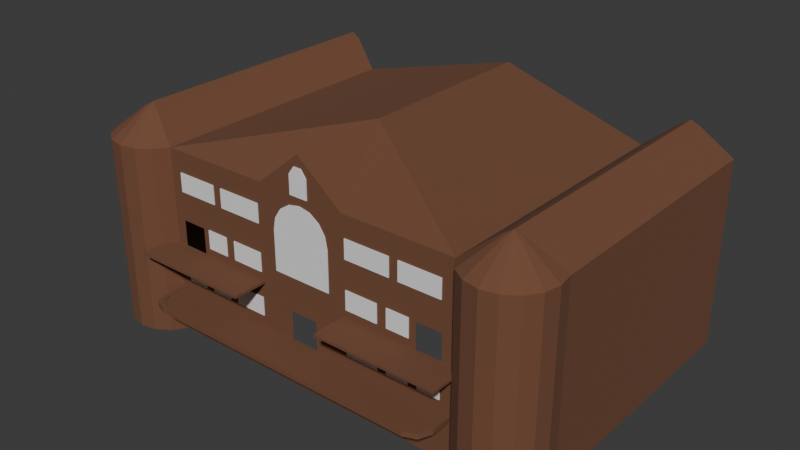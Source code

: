 # Source: Mansion_Fascia.blend  (saved by Blender 5.0.118; exported with 4.5.12 LTS)
import bpy
from mathutils import Matrix  # noqa: F401  (used for matrix-valued properties, if any)

bpy.ops.wm.read_factory_settings(use_empty=True)
scene = bpy.context.scene
scene.name = 'Scene'

# ---- collections
col_collection = bpy.data.collections.new('Collection'); scene.collection.children.link(col_collection)

# ---- materials (node trees are filled in below, after node groups)
mat_mansion_base = bpy.data.materials.new('Mansion_Base')

# ---- material node trees
mat_mansion_base.use_nodes = True; mat_mansion_base.node_tree.nodes.clear()
_N = mat_mansion_base.node_tree.nodes; _L = mat_mansion_base.node_tree.links
n0 = _N.new('ShaderNodeBsdfPrincipled'); n0.name = 'Principled BSDF'; n0.location = (-200, 100)
n0.inputs[0].default_value = (0.1673, 0.06813, 0.03382, 1.0)
n0.inputs[2].default_value = 0.95
n1 = _N.new('ShaderNodeOutputMaterial'); n1.name = 'Material Output'; n1.location = (200, 100)
_L.new(n0.outputs[0], n1.inputs[0])
n1.is_active_output = True

# ---- world
world_world = bpy.data.worlds.new('World'); scene.world = world_world
world_world.use_nodes = True; world_world.node_tree.nodes.clear()
_N = world_world.node_tree.nodes; _L = world_world.node_tree.links
n0 = _N.new('ShaderNodeOutputWorld'); n0.name = 'World Output'; n0.location = (200, 100)
n1 = _N.new('ShaderNodeBackground'); n1.name = 'Background'; n1.location = (-200, 100)
n1.inputs[0].default_value = (0.05088, 0.05088, 0.05088, 1.0)
_L.new(n1.outputs[0], n0.inputs[0])
n0.is_active_output = True
world_world.color = (0.05088, 0.05088, 0.05088)
world_world.sun_shadow_jitter_overblur = 0.0

# ---- meshes
me_plane_001 = bpy.data.meshes.new('Plane.001')
me_plane_001.from_pydata([(0.0, 0.0, 7.5), (0.0, 0.0, -2.808), (0.0, 0.0, 2.5), (19.23, -2.389, 7.5), (17.8, -1.432, 7.5), (16.85, -0.0006439, 7.5), (25.1, 31.34, 7.5), (25.1, 31.34, -2.53), (16.85, -0.0006439, -7.5), (17.8, -1.432, -7.5), (19.23, -2.389, -7.5), (20.92, -2.725, -7.5), (22.61, -2.389, -7.5), (24.04, -1.432, -7.5), (25.0, -0.0006439, -7.5), (25.34, 1.688, -7.5), (25.1, 3.377, -7.5), (21.81, 30.51, 10.14), (20.03, 30.26, 10.14), (20.92, -2.725, 7.5), (22.61, -2.389, 7.5), (24.04, -1.432, 7.5), (25.0, -0.0006439, 7.5), (25.34, 1.688, 7.5), (25.1, 3.377, 7.5), (16.85, -0.0006439, -2.808), (15.69, -0.0005944, 0.1642), (17.8, -1.432, 2.5), (17.8, -1.432, -2.808), (25.34, 1.688, -2.808), (25.34, 1.688, 2.5), (25.1, 3.377, 2.5), (25.1, 3.377, -2.808), (24.04, -1.432, -2.808), (24.04, -1.432, 2.5), (25.0, -0.0006439, 2.5), (25.0, -0.0006439, -2.808), (20.92, -2.725, -2.808), (20.92, -2.725, 2.5), (22.61, -2.389, 2.5), (22.61, -2.389, -2.808), (19.23, -2.389, 2.5), (19.23, -2.389, -2.808), (0.0, 0.0, -2.53), (0.0, 30.99, 11.47), (15.69, -0.0006192, -2.53), (17.8, -1.432, -2.53), (25.34, 1.688, -2.53), (25.1, 3.377, -2.53), (24.04, -1.432, -2.53), (25.0, -0.0006439, -2.53), (20.92, -2.725, -2.53), (22.61, -2.389, -2.53), (19.23, -2.389, -2.53), (20.24, 1.009, 10.14), (16.85, -3.719, -2.808), (17.8, -3.719, -2.808), (20.55, 0.8008, 10.14), (15.69, -2.425, -2.53), (17.8, -3.719, -2.53), (4.854, -0.0001856, 7.5), (12.97, -0.000235, 0.1642), (4.854, -0.0001856, -2.808), (4.854, -0.0001856, -7.5), (12.97, -0.0002103, -2.53), (4.854, -3.719, -2.808), (12.97, -2.425, -2.53), (20.03, 1.321, 10.14), (20.92, 0.7277, 10.14), (21.29, 0.8008, 10.14), (21.6, 1.009, 10.14), (21.81, 1.321, 10.14), (21.88, 1.688, 10.14), (21.81, 2.056, 10.14), (0.0, 0.0, 11.47), (16.85, 8.488, 7.5), (0.0, 10.54, 11.47), (20.03, 9.809, 10.14), (20.92, 1.688, 10.65), (21.81, 10.05, 10.14), (25.1, 10.89, -2.53), (25.1, 10.89, 7.5), (25.1, 10.89, 2.5), (25.1, 10.89, -2.808), (25.1, 10.89, -7.5), (20.92, 9.846, 10.65), (1.5, 0.0, -7.5), (1.5, 0.0, -4.5), (0.0, 0.0, -4.5), (16.85, -0.0006439, -2.53), (16.85, -0.0006439, 2.5), (16.85, -3.719, -2.53), (4.854, -0.0001856, 2.5), (4.854, -3.719, -2.53), (4.854, -0.0001856, -2.53), (16.85, -0.0006439, -12.5), (17.8, -1.432, -12.5), (19.23, -2.389, -12.5), (20.92, -2.725, -12.5), (22.61, -2.389, -12.5), (24.04, -1.432, -12.5), (25.0, -0.0006439, -12.5), (25.34, 1.688, -12.5), (25.1, 3.377, -12.5), (16.85, 28.94, 7.5), (4.854, -0.0001856, -12.5), (25.1, 10.89, -12.5), (1.5, 0.0, -12.5), (0.0, 0.0, -7.5), (0.0, 0.0, -12.5), (25.1, 31.34, 2.5), (25.1, 31.34, -2.808), (25.1, 31.34, -7.5), (20.92, 30.3, 10.65), (25.1, 31.34, -12.5)], [], [(27, 4, 5, 90), (31, 24, 23, 30), (35, 22, 21, 34), (39, 20, 19, 38), (41, 3, 4, 27), (30, 23, 22, 35), (34, 21, 20, 39), (38, 19, 3, 41), (11, 37, 42, 10), (51, 38, 41, 53), (13, 33, 40, 12), (49, 34, 39, 52), (15, 29, 36, 14), (47, 30, 35, 50), (10, 42, 28, 9), (53, 41, 27, 46), (12, 40, 37, 11), (52, 39, 38, 51), (14, 36, 33, 13), (50, 35, 34, 49), (16, 32, 29, 15), (48, 31, 30, 47), (9, 28, 25, 8), (46, 27, 90, 89), (76, 75, 104, 44), (81, 82, 110, 6), (75, 77, 18, 104), (60, 0, 2, 92), (89, 91, 59, 46), (1, 88, 87, 62), (92, 2, 43, 94), (82, 80, 7, 110), (28, 56, 55, 25), (32, 48, 47, 29), (36, 50, 49, 33), (40, 52, 51, 37), (42, 53, 46, 28), (29, 47, 50, 36), (33, 49, 52, 40), (37, 51, 53, 42), (20, 69, 68, 19), (56, 59, 91, 55), (64, 66, 58, 45), (94, 62, 65, 93), (22, 71, 70, 21), (46, 59, 56, 28), (25, 55, 65, 62), (1, 62, 94, 43), (91, 93, 65, 55), (25, 62, 63, 8), (5, 60, 92, 90), (3, 57, 54, 4), (23, 72, 71, 22), (21, 70, 69, 20), (19, 68, 57, 3), (4, 54, 67, 5), (24, 73, 72, 23), (74, 60, 76), (5, 75, 76, 60), (74, 0, 60), (67, 77, 75, 5), (70, 78, 69), (68, 78, 57), (73, 78, 72), (71, 78, 70), (69, 78, 68), (57, 78, 54), (72, 78, 71), (54, 78, 67), (32, 83, 80, 48), (31, 82, 81, 24), (48, 80, 82, 31), (16, 84, 83, 32), (85, 77, 67, 78), (79, 85, 78, 73), (24, 81, 79, 73), (86, 63, 62, 87), (45, 89, 90, 26), (58, 91, 89, 45), (26, 90, 92, 61), (66, 93, 91, 58), (64, 94, 93, 66), (61, 92, 94, 64), (9, 8, 95, 96), (16, 15, 102, 103), (13, 12, 99, 100), (84, 106, 114, 112), (10, 9, 96, 97), (14, 13, 100, 101), (8, 63, 105, 95), (11, 10, 97, 98), (84, 16, 103, 106), (15, 14, 101, 102), (63, 86, 107, 105), (12, 11, 98, 99), (107, 86, 108, 109), (77, 85, 113, 18), (79, 81, 6, 17), (80, 83, 111, 7), (83, 84, 112, 111), (85, 79, 17, 113)])
_uv = me_plane_001.uv_layers.new(name='UVMap')
_uv.uv.foreach_set('vector', [0.0, 0.0, 0.0, 0.0, 0.0, 0.0, 0.0, 0.0, 0.0, 0.0, 0.0, 0.0, 0.0, 0.0, 0.0, 0.0, 0.0, 0.0, 0.0, 0.0, 0.0, 0.0, 0.0, 0.0, 0.0, 0.0, 0.0, 0.0, 0.0, 0.0, 0.0, 0.0, 0.0, 0.0, 0.0, 0.0, 0.0, 0.0, 0.0, 0.0, 0.0, 0.0, 0.0, 0.0, 0.0, 0.0, 0.0, 0.0, 0.0, 0.0, 0.0, 0.0, 0.0, 0.0, 0.0, 0.0, 0.0, 0.0, 0.0, 0.0, 0.0, 0.0, 0.0, 0.0, 0.0, 0.0, 0.0, 0.0, 0.0, 0.0, 0.0, 0.0, 0.0, 0.0, 0.0, 0.0, 0.0, 0.0, 0.0, 0.0, 0.0, 0.0, 0.0, 0.0, 0.0, 0.0, 0.0, 0.0, 0.0, 0.0, 0.0, 0.0, 0.0, 0.0, 0.0, 0.0, 0.0, 0.0, 0.0, 0.0, 0.0, 0.0, 0.0, 0.0, 0.0, 0.0, 0.0, 0.0, 0.0, 0.0, 0.0, 0.0, 0.0, 0.0, 0.0, 0.0, 0.0, 0.0, 0.0, 0.0, 0.0, 0.0, 0.0, 0.0, 0.0, 0.0, 0.0, 0.0, 0.0, 0.0, 0.0, 0.0, 0.0, 0.0, 0.0, 0.0, 0.0, 0.0, 0.0, 0.0, 0.0, 0.0, 0.0, 0.0, 0.0, 0.0, 0.0, 0.0, 0.0, 0.0, 0.0, 0.0, 0.0, 0.0, 0.0, 0.0, 0.0, 0.0, 0.0, 0.0, 0.0, 0.0, 0.0, 0.0, 0.0, 0.0, 0.0, 0.0, 0.0, 0.0, 0.0, 0.0, 0.0, 0.0, 0.0, 0.0, 0.0, 0.0, 0.0, 0.0, 0.0, 0.0, 0.0, 0.0, 0.0, 0.0, 0.0, 0.0, 0.0, 0.0, 0.0, 0.0, 0.0, 0.0, 0.0, 0.0, 0.0, 0.0, 0.0, 0.0, 0.0, 0.0, 0.0, 0.0, 0.0, 0.0, 0.0, 0.0, 0.0, 0.0, 0.0, 0.0, 0.0, 0.0, 0.0, 0.0, 0.0, 0.0, 0.0, 0.0, 0.0, 0.0, 0.0, 0.0, 0.0, 0.0, 0.0, 0.0, 0.0, 0.0, 0.0, 0.0, 0.0, 0.0, 0.0, 0.0, 0.0, 0.0, 0.0, 0.0, 0.0, 0.0, 0.0, 0.0, 0.0, 0.0, 0.0, 0.0, 0.0, 0.0, 0.0, 0.0, 0.0, 0.0, 0.0, 0.0, 0.0, 0.0, 0.0, 0.0, 0.0, 0.0, 0.0, 0.0, 0.0, 0.0, 0.0, 0.0, 0.0, 0.0, 0.0, 0.0, 0.0, 0.0, 0.0, 0.0, 0.0, 0.0, 0.0, 0.0, 0.0, 0.0, 0.0, 0.0, 0.0, 0.0, 0.0, 0.0, 0.0, 0.0, 0.0, 0.0, 0.0, 0.0, 0.0, 0.0, 0.0, 0.0, 0.0, 0.0, 0.0, 0.0, 0.0, 0.0, 0.0, 0.0, 0.0, 0.0, 0.0, 0.0, 0.0, 0.0, 0.0, 0.0, 0.0, 0.0, 0.0, 0.0, 0.0, 0.0, 0.0, 0.0, 0.0, 0.0, 0.0, 0.0, 0.0, 0.0, 0.0, 0.0, 0.0, 0.0, 0.0, 0.0, 0.0, 0.0, 0.0, 0.0, 0.0, 0.0, 0.0, 0.0, 0.0, 0.0, 0.0, 0.0, 0.0, 0.0, 0.0, 0.0, 0.0, 0.0, 0.0, 0.0, 0.0, 0.0, 0.0, 0.0, 0.0, 0.0, 0.0, 0.0, 0.0, 0.0, 0.0, 0.0, 0.0, 0.0, 0.0, 0.0, 0.0, 0.0, 0.0, 0.0, 0.0, 0.0, 0.0, 0.0, 0.0, 0.0, 0.0, 0.0, 0.0, 0.0, 0.0, 0.0, 0.0, 0.0, 0.0, 0.0, 0.0, 0.0, 0.0, 0.0, 0.0, 0.0, 0.0, 0.0, 0.0, 0.0, 0.0, 0.0, 0.0, 0.0, 0.0, 0.0, 0.0, 0.0, 0.0, 0.0, 0.0, 0.0, 0.0, 0.0, 0.0, 0.0, 0.0, 0.0, 0.0, 0.0, 0.0, 0.0, 0.0, 0.0, 0.0, 0.0, 0.0, 0.0, 0.0, 0.0, 0.0, 0.0, 0.0, 0.0, 0.0, 0.0, 0.0, 0.0, 0.0, 0.0, 0.0, 0.0, 0.0, 0.0, 0.0, 0.0, 0.0, 0.0, 0.0, 0.0, 0.0, 0.0, 0.0, 0.0, 0.0, 0.0, 0.0, 0.0, 0.0, 0.0, 0.0, 0.0, 0.0, 0.0, 0.0, 0.0, 0.0, 0.0, 0.0, 0.0, 0.0, 0.0, 0.0, 0.0, 0.0, 0.0, 0.0, 0.0, 0.0, 0.0, 0.0, 0.0, 0.0, 0.0, 0.0, 0.0, 0.0, 0.0, 0.0, 0.0, 0.0, 0.0, 0.0, 0.0, 0.0, 0.0, 0.0, 0.0, 0.0, 0.0, 0.0, 0.0, 0.0, 0.0, 0.0, 0.0, 0.0, 0.0, 0.0, 0.0, 0.0, 0.0, 0.0, 0.0, 0.0, 0.0, 0.0, 0.0, 0.0, 0.0, 0.0, 0.0, 0.0, 0.0, 0.0, 0.0, 0.0, 0.0, 0.0, 0.0, 0.0, 0.0, 0.0, 0.0, 0.0, 0.0, 0.0, 0.0, 0.0, 0.0, 0.0, 0.0, 0.0, 0.0, 0.0, 0.0, 0.0, 0.0, 0.0, 0.0, 0.0, 0.0, 0.0, 0.0, 0.0, 0.0, 0.0, 0.0, 0.0, 0.0, 0.0, 0.0, 0.0, 0.0, 0.0, 0.0, 0.0, 0.0, 0.0, 0.0, 0.0, 0.0, 0.0, 0.0, 0.0, 0.0, 0.0, 0.0, 0.0, 0.0, 0.0, 0.0, 0.0, 0.0, 0.0, 0.0, 0.0, 0.0, 0.0, 0.0, 0.0, 0.0, 0.0, 0.0, 0.0, 0.0, 0.0, 0.0, 0.0, 0.0, 0.0, 0.0, 0.0, 0.0, 0.0, 0.0, 0.0, 0.0, 0.0, 0.0, 0.0, 0.0, 0.0, 0.0, 0.0, 0.0, 0.0, 0.0, 0.0, 0.0, 0.0, 0.0, 0.0, 0.0, 0.0, 0.0, 0.0, 0.0, 0.0, 0.0, 0.0, 0.0, 0.0, 0.0, 0.0, 0.0, 0.0, 0.0, 0.0, 0.0, 0.0, 0.0, 0.0, 0.0, 0.0, 0.0, 0.0, 0.0, 0.0, 0.0, 0.0, 0.0, 0.0, 0.0, 0.0, 0.0, 0.0, 0.0, 0.0, 0.0, 0.0, 0.0, 0.0, 0.0, 0.0, 0.0, 0.0, 0.0, 0.0, 0.0, 0.0, 0.0, 0.0, 0.0, 0.0, 0.0, 0.0, 0.0, 0.0, 0.0, 0.0, 0.0, 0.0, 0.0, 0.0, 0.0, 0.0, 0.0, 0.0, 0.0, 0.0, 0.0, 0.0, 0.0, 0.0, 0.0, 0.0, 0.0, 0.0, 0.0, 0.0, 0.0, 0.0, 0.0, 0.0, 0.0, 0.0, 0.0, 0.0, 0.0, 0.0, 0.0, 0.0, 0.0, 0.0, 0.0, 0.0, 0.0, 0.0, 0.0, 0.0, 0.0, 0.0, 0.0, 0.0, 0.0, 0.0, 0.0, 0.0, 0.0, 0.0, 0.0, 0.0, 0.0, 0.0, 0.0, 0.0, 0.0, 0.0, 0.0, 0.0, 0.0, 0.0, 0.0, 0.0, 0.0, 0.0, 0.0, 0.0, 0.0, 0.0, 0.0, 0.0, 0.0, 0.0, 0.0, 0.0, 0.0, 0.0, 0.0, 0.0, 0.0, 0.0, 0.0, 0.0, 0.0, 0.0, 0.0, 0.0, 0.0, 0.0, 0.0, 0.0, 0.0, 0.0, 0.0, 0.0, 0.0, 0.0, 0.0, 0.0, 0.0, 0.0, 0.0, 0.0, 0.0, 0.0, 0.0])
me_plane_001.materials.append(mat_mansion_base)
me_plane_001.update()
me_cube_001 = bpy.data.meshes.new('Cube.001')
me_cube_001.from_pydata([(5.222, -0.1, -1.726), (5.222, -0.1, 0.2737), (5.222, 0.1, -1.726), (5.222, 0.1, 0.2737), (8.751, -0.1, -1.726), (8.751, -0.1, 0.2737), (8.751, 0.1, -1.726), (8.751, 0.1, 0.2737), (9.799, -0.1, -1.726), (9.799, -0.1, 0.2737), (9.799, 0.1, -1.726), (9.799, 0.1, 0.2737), (12.23, -0.1, -1.726), (12.23, -0.1, 0.2737), (12.23, 0.1, -1.726), (12.23, 0.1, 0.2737), (0.0, -0.1, 7.433), (0.0, -0.1, 9.433), (0.0, 0.1, 7.433), (0.0, 0.1, 9.433), (1.004, -0.1, 7.433), (1.004, -0.1, 9.433), (1.004, 0.1, 7.433), (1.004, 0.1, 9.433), (0.0, -0.1, 10.24), (0.0, 0.1, 10.24), (0.4192, -0.1, 10.24), (0.4192, 0.1, 10.24), (5.222, -0.1, -6.423), (5.222, -0.1, -4.423), (5.222, 0.1, -6.423), (5.222, 0.1, -4.423), (8.751, -0.1, -6.423), (8.751, -0.1, -4.423), (8.751, 0.1, -6.423), (8.751, 0.1, -4.423), (13.14, -0.1, -6.423), (13.14, -0.1, -4.423), (13.14, 0.1, -6.423), (13.14, 0.1, -4.423), (15.57, -0.1, -6.423), (15.57, -0.1, -4.423), (15.57, 0.1, -6.423), (15.57, 0.1, -4.423), (9.748, -0.1, -6.423), (9.748, -0.1, -4.423), (9.748, 0.1, -6.423), (9.748, 0.1, -4.423), (12.18, -0.1, -6.423), (12.18, -0.1, -4.423), (12.18, 0.1, -6.423), (12.18, 0.1, -4.423), (5.222, -0.1, 3.274), (5.222, -0.1, 5.274), (5.222, 0.1, 3.274), (5.222, 0.1, 5.274), (10.11, -0.1, 3.274), (10.11, -0.1, 5.274), (10.11, 0.1, 3.274), (10.11, 0.1, 5.274), (11.08, -0.1, 3.274), (11.08, -0.1, 5.274), (11.08, 0.1, 3.274), (11.08, 0.1, 5.274), (15.59, -0.1, 3.274), (15.59, -0.1, 5.274), (15.59, 0.1, 3.274), (15.59, 0.1, 5.274), (0.0, -0.006527, 6.624), (0.0, -0.0832, 6.624), (3.223, -0.006527, -0.8507), (3.223, -0.006527, 3.401), (2.978, -0.006527, 4.634), (2.279, -0.006528, 5.68), (1.233, -0.006528, 6.378), (3.223, -0.0832, -0.8507), (3.223, -0.0832, 3.401), (2.978, -0.0832, 4.634), (2.279, -0.0832, 5.68), (1.233, -0.0832, 6.378), (0.0, -0.0832, 3.401), (0.0, -0.0832, -0.8507)], [], [(0, 1, 3, 2), (6, 7, 5, 4), (4, 5, 1, 0), (2, 6, 4, 0), (7, 3, 1, 5), (8, 9, 11, 10), (14, 15, 13, 12), (12, 13, 9, 8), (10, 14, 12, 8), (15, 11, 9, 13), (16, 17, 19, 18), (22, 23, 21, 20), (20, 21, 17, 16), (18, 22, 20, 16), (23, 19, 25, 27), (27, 25, 24, 26), (21, 23, 27, 26), (19, 17, 24, 25), (17, 21, 26, 24), (28, 29, 31, 30), (34, 35, 33, 32), (32, 33, 29, 28), (30, 34, 32, 28), (35, 31, 29, 33), (36, 37, 39, 38), (42, 43, 41, 40), (40, 41, 37, 36), (38, 42, 40, 36), (43, 39, 37, 41), (44, 45, 47, 46), (50, 51, 49, 48), (48, 49, 45, 44), (46, 50, 48, 44), (51, 47, 45, 49), (52, 53, 55, 54), (58, 59, 57, 56), (56, 57, 53, 52), (54, 58, 56, 52), (59, 55, 53, 57), (60, 61, 63, 62), (66, 67, 65, 64), (64, 65, 61, 60), (62, 66, 64, 60), (67, 63, 61, 65), (76, 80, 81, 75), (73, 74, 79, 78), (70, 71, 76, 75), (74, 68, 69, 79), (71, 72, 77, 76), (72, 73, 78, 77), (69, 80, 76, 77, 78, 79)])
_uv = me_cube_001.uv_layers.new(name='UVMap')
_uv.uv.foreach_set('vector', [0.375, 0.0, 0.625, 0.0, 0.625, 0.25, 0.375, 0.25, 0.375, 0.5, 0.625, 0.5, 0.625, 0.75, 0.375, 0.75, 0.375, 0.75, 0.625, 0.75, 0.625, 1.0, 0.375, 1.0, 0.125, 0.5, 0.375, 0.5, 0.375, 0.75, 0.125, 0.75, 0.625, 0.5, 0.875, 0.5, 0.875, 0.75, 0.625, 0.75, 0.375, 0.0, 0.625, 0.0, 0.625, 0.25, 0.375, 0.25, 0.375, 0.5, 0.625, 0.5, 0.625, 0.75, 0.375, 0.75, 0.375, 0.75, 0.625, 0.75, 0.625, 1.0, 0.375, 1.0, 0.125, 0.5, 0.375, 0.5, 0.375, 0.75, 0.125, 0.75, 0.625, 0.5, 0.875, 0.5, 0.875, 0.75, 0.625, 0.75, 0.375, 0.0, 0.625, 0.0, 0.625, 0.25, 0.375, 0.25, 0.375, 0.5, 0.625, 0.5, 0.625, 0.75, 0.375, 0.75, 0.375, 0.75, 0.625, 0.75, 0.625, 1.0, 0.375, 1.0, 0.125, 0.5, 0.375, 0.5, 0.375, 0.75, 0.125, 0.75, 0.0, 0.0, 0.0, 0.0, 0.0, 0.0, 0.0, 0.0, 0.625, 0.5, 0.875, 0.5, 0.875, 0.75, 0.625, 0.75, 0.625, 0.75, 0.625, 0.5, 0.625, 0.5, 0.625, 0.75, 0.625, 0.25, 0.625, 0.0, 0.625, 0.0, 0.625, 0.25, 0.625, 1.0, 0.625, 0.75, 0.625, 0.75, 0.625, 1.0, 0.375, 0.0, 0.625, 0.0, 0.625, 0.25, 0.375, 0.25, 0.375, 0.5, 0.625, 0.5, 0.625, 0.75, 0.375, 0.75, 0.375, 0.75, 0.625, 0.75, 0.625, 1.0, 0.375, 1.0, 0.125, 0.5, 0.375, 0.5, 0.375, 0.75, 0.125, 0.75, 0.625, 0.5, 0.875, 0.5, 0.875, 0.75, 0.625, 0.75, 0.375, 0.0, 0.625, 0.0, 0.625, 0.25, 0.375, 0.25, 0.375, 0.5, 0.625, 0.5, 0.625, 0.75, 0.375, 0.75, 0.375, 0.75, 0.625, 0.75, 0.625, 1.0, 0.375, 1.0, 0.125, 0.5, 0.375, 0.5, 0.375, 0.75, 0.125, 0.75, 0.625, 0.5, 0.875, 0.5, 0.875, 0.75, 0.625, 0.75, 0.375, 0.0, 0.625, 0.0, 0.625, 0.25, 0.375, 0.25, 0.375, 0.5, 0.625, 0.5, 0.625, 0.75, 0.375, 0.75, 0.375, 0.75, 0.625, 0.75, 0.625, 1.0, 0.375, 1.0, 0.125, 0.5, 0.375, 0.5, 0.375, 0.75, 0.125, 0.75, 0.625, 0.5, 0.875, 0.5, 0.875, 0.75, 0.625, 0.75, 0.375, 0.0, 0.625, 0.0, 0.625, 0.25, 0.375, 0.25, 0.375, 0.5, 0.625, 0.5, 0.625, 0.75, 0.375, 0.75, 0.375, 0.75, 0.625, 0.75, 0.625, 1.0, 0.375, 1.0, 0.125, 0.5, 0.375, 0.5, 0.375, 0.75, 0.125, 0.75, 0.625, 0.5, 0.875, 0.5, 0.875, 0.75, 0.625, 0.75, 0.375, 0.0, 0.625, 0.0, 0.625, 0.25, 0.375, 0.25, 0.375, 0.5, 0.625, 0.5, 0.625, 0.75, 0.375, 0.75, 0.375, 0.75, 0.625, 0.75, 0.625, 1.0, 0.375, 1.0, 0.125, 0.5, 0.375, 0.5, 0.375, 0.75, 0.125, 0.75, 0.625, 0.5, 0.875, 0.5, 0.875, 0.75, 0.625, 0.75, 0.0, 0.0, 0.0, 0.0, 0.0, 0.0, 0.0, 0.0, 0.0, 0.0, 0.0, 0.0, 0.0, 0.0, 0.0, 0.0, 0.0, 0.0, 0.0, 0.0, 0.0, 0.0, 0.0, 0.0, 0.0, 0.0, 0.0, 0.0, 0.0, 0.0, 0.0, 0.0, 0.0, 0.0, 0.0, 0.0, 0.0, 0.0, 0.0, 0.0, 0.0, 0.0, 0.0, 0.0, 0.0, 0.0, 0.0, 0.0, 0.0, 0.0, 0.0, 0.0, 0.0, 0.0, 0.0, 0.0, 0.0, 0.0, 0.0, 0.0])
me_cube_001.update()
me_plane_002 = bpy.data.meshes.new('Plane.002')
me_plane_002.from_pydata([(16.85, -0.0006439, -7.5), (4.854, -0.0001856, -7.5), (1.5, 0.0, -7.5), (0.0, 0.0, -7.5), (4.854, -4.292, -7.5), (1.5, -4.292, -7.5), (0.0, -4.292, -7.5), (16.85, -0.0006439, -7.939), (4.854, -0.0001856, -7.939), (1.5, 0.0, -7.939), (0.0, 0.0, -7.939), (4.854, -4.292, -7.939), (1.5, -4.292, -7.939), (0.0, -4.292, -7.939), (15.02, -4.292, -7.5), (16.85, -2.468, -7.5), (16.31, -3.758, -7.5), (16.85, -2.468, -7.939), (15.02, -4.292, -7.939), (16.31, -3.758, -7.939), (16.3, -2.382, -7.5), (16.0, -3.14, -7.5), (14.99, -3.67, -7.5), (16.29, -0.0006228, -7.5), (1.5, -3.603, -7.5), (4.854, -3.62, -7.5), (0.0, -3.596, -7.5), (4.854, -4.292, -7.411), (1.5, -4.292, -7.411), (0.0, -4.292, -7.411), (1.5, -3.603, -7.411), (4.854, -3.62, -7.411), (16.31, -3.758, -7.411), (15.02, -4.292, -7.411), (16.85, -2.468, -7.411), (16.85, -0.0006439, -7.411), (16.3, -2.382, -7.411), (16.0, -3.14, -7.411), (14.99, -3.67, -7.411), (16.29, -0.0006228, -7.411), (0.0, -3.596, -7.411)], [], [(3, 26, 24, 2), (1, 2, 24, 25), (10, 9, 12, 13), (8, 11, 12, 9), (5, 12, 11, 4), (0, 7, 8, 1, 23), (3, 2, 9, 10), (1, 8, 9, 2), (5, 6, 13, 12), (14, 18, 19, 16), (16, 19, 17, 15), (4, 11, 18, 14), (6, 5, 28, 29), (15, 17, 7, 0), (7, 17, 19, 18, 11, 8), (35, 39, 36, 34), (23, 20, 36, 39), (5, 4, 27, 28), (20, 23, 1, 25, 22, 21), (15, 0, 35, 34), (0, 23, 39, 35), (25, 24, 30, 31), (34, 36, 37, 32), (32, 37, 38, 33), (38, 31, 27, 33), (30, 40, 29, 28), (31, 30, 28, 27), (16, 15, 34, 32), (20, 21, 37, 36), (21, 22, 38, 37), (22, 25, 31, 38), (4, 14, 33, 27), (24, 26, 40, 30), (14, 16, 32, 33)])
_uv = me_plane_002.uv_layers.new(name='UVMap')
_uv.uv.foreach_set('vector', [0.0, 0.0, 0.0, 0.0, 0.0, 0.0, 0.0, 0.0, 0.0, 0.0, 0.0, 0.0, 0.0, 0.0, 0.0, 0.0, 0.0, 0.0, 0.0, 0.0, 0.0, 0.0, 0.0, 0.0, 0.0, 0.0, 0.0, 0.0, 0.0, 0.0, 0.0, 0.0, 0.0, 0.0, 0.0, 0.0, 0.0, 0.0, 0.0, 0.0, 0.0, 0.0, 0.0, 0.0, 0.0, 0.0, 0.0, 0.0, 0.0, 0.0, 0.0, 0.0, 0.0, 0.0, 0.0, 0.0, 0.0, 0.0, 0.0, 0.0, 0.0, 0.0, 0.0, 0.0, 0.0, 0.0, 0.0, 0.0, 0.0, 0.0, 0.0, 0.0, 0.0, 0.0, 0.0, 0.0, 0.0, 0.0, 0.0, 0.0, 0.0, 0.0, 0.0, 0.0, 0.0, 0.0, 0.0, 0.0, 0.0, 0.0, 0.0, 0.0, 0.0, 0.0, 0.0, 0.0, 0.0, 0.0, 0.0, 0.0, 0.0, 0.0, 0.0, 0.0, 0.0, 0.0, 0.0, 0.0, 0.0, 0.0, 0.0, 0.0, 0.0, 0.0, 0.0, 0.0, 0.0, 0.0, 0.0, 0.0, 0.0, 0.0, 0.0, 0.0, 0.0, 0.0, 0.0, 0.0, 0.0, 0.0, 0.0, 0.0, 0.0, 0.0, 0.0, 0.0, 0.0, 0.0, 0.0, 0.0, 0.0, 0.0, 0.0, 0.0, 0.0, 0.0, 0.0, 0.0, 0.0, 0.0, 0.0, 0.0, 0.0, 0.0, 0.0, 0.0, 0.0, 0.0, 0.0, 0.0, 0.0, 0.0, 0.0, 0.0, 0.0, 0.0, 0.0, 0.0, 0.0, 0.0, 0.0, 0.0, 0.0, 0.0, 0.0, 0.0, 0.0, 0.0, 0.0, 0.0, 0.0, 0.0, 0.0, 0.0, 0.0, 0.0, 0.0, 0.0, 0.0, 0.0, 0.0, 0.0, 0.0, 0.0, 0.0, 0.0, 0.0, 0.0, 0.0, 0.0, 0.0, 0.0, 0.0, 0.0, 0.0, 0.0, 0.0, 0.0, 0.0, 0.0, 0.0, 0.0, 0.0, 0.0, 0.0, 0.0, 0.0, 0.0, 0.0, 0.0, 0.0, 0.0, 0.0, 0.0, 0.0, 0.0, 0.0, 0.0, 0.0, 0.0, 0.0, 0.0, 0.0, 0.0, 0.0, 0.0, 0.0, 0.0, 0.0, 0.0, 0.0, 0.0, 0.0, 0.0, 0.0, 0.0, 0.0, 0.0, 0.0, 0.0, 0.0, 0.0, 0.0, 0.0, 0.0, 0.0, 0.0, 0.0, 0.0, 0.0, 0.0, 0.0, 0.0, 0.0, 0.0, 0.0, 0.0, 0.0, 0.0, 0.0, 0.0, 0.0, 0.0, 0.0, 0.0, 0.0, 0.0, 0.0, 0.0, 0.0, 0.0, 0.0])
me_plane_002.materials.append(mat_mansion_base)
me_plane_002.update()

# ---- objects
ob_plane = bpy.data.objects.new('Plane', me_plane_001)
ob_cube = bpy.data.objects.new('Cube', me_cube_001)
ob_plane_001 = bpy.data.objects.new('Plane.001', me_plane_002)

# ---- transforms, parenting, visibility, modifiers, constraints
ob_plane.location = (0.0, 0.0, 0.0)
_m = ob_plane.modifiers.new('Mirror', 'MIRROR')
_m.use_clip = True
ob_cube.location = (0.0, 0.0, 0.0)
_m = ob_cube.modifiers.new('Mirror', 'MIRROR')
_m.use_clip = True
ob_plane_001.location = (0.0, 0.0, 0.0)
_m = ob_plane_001.modifiers.new('Mirror', 'MIRROR')
_m.use_clip = True

# ---- collection membership
col_collection.objects.link(ob_plane)
col_collection.objects.link(ob_cube)
col_collection.objects.link(ob_plane_001)

# ---- scene / render settings (as saved in the file)
scene.frame_start = 1; scene.frame_end = 250; scene.frame_set(1)
scene.render.engine = 'BLENDER_EEVEE_NEXT'
scene.render.bake_bias = 0.0
scene.render.bake_samples = 0
scene.cycles.sampling_pattern = 'TABULATED_SOBOL'
scene.eevee.use_volume_custom_range = False
bpy.context.view_layer.update()

# ---- added for rendering (the .blend has no active camera and no usable light): camera, sun
cam_auto = bpy.data.cameras.new('AutoCamera')
cam_auto.lens = 50.0
cam_auto.sensor_width = 36.0
cam_auto.clip_end = 1078.54
ob_auto_camera = bpy.data.objects.new('AutoCamera', cam_auto)
scene.collection.objects.link(ob_auto_camera)
ob_auto_camera.location = (61.4553, -60.2216, 48.6485)
ob_auto_camera.rotation_euler = (1.09748, -7.21219e-08, 0.694738)
scene.camera = ob_auto_camera
light_auto_sun = bpy.data.lights.new('AutoSun', 'SUN')
light_auto_sun.energy = 3.0
light_auto_sun.angle = 0.0523599
ob_auto_sun = bpy.data.objects.new('AutoSun', light_auto_sun)
scene.collection.objects.link(ob_auto_sun)
ob_auto_sun.rotation_euler = (0.872665, 0.174533, 0.523599)
bpy.context.view_layer.update()

